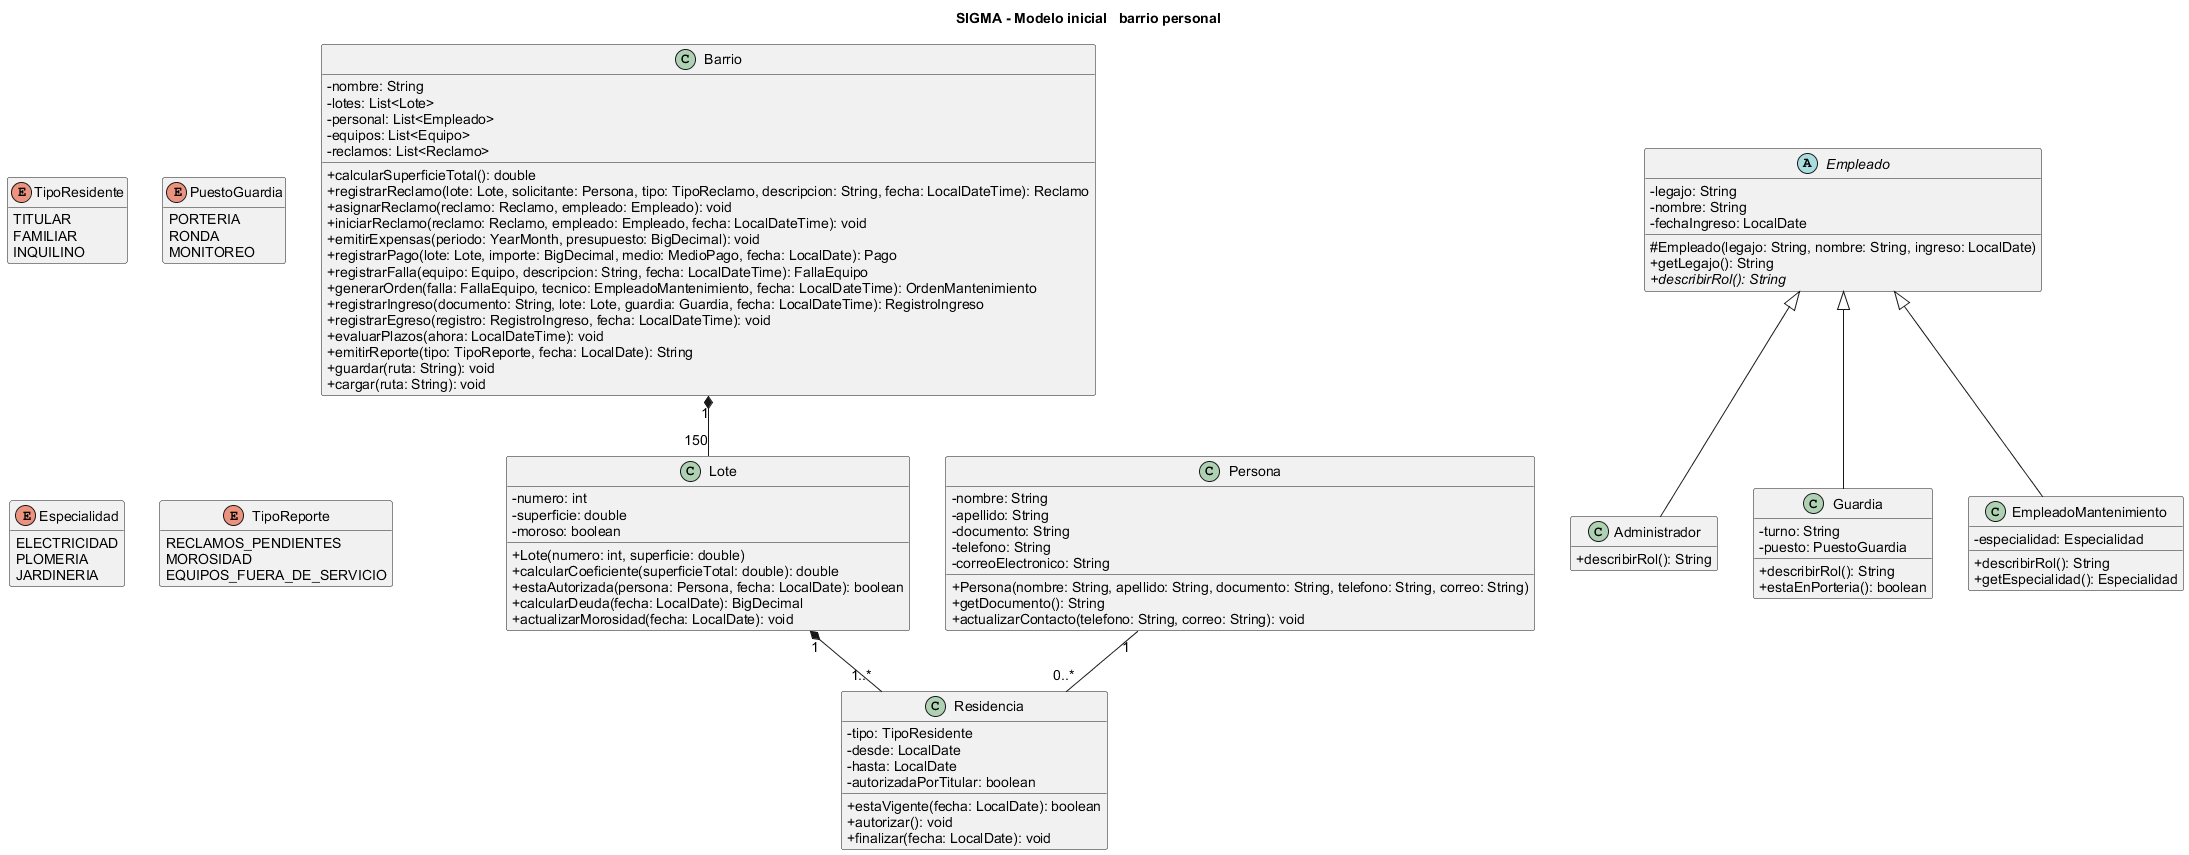

The diagram above was rendered by PlantUML. Its source (embedded in the PNG):
@startuml inicial-01-barrio-personal
title SIGMA - Modelo inicial   barrio personal
scale max 3800*3800
skinparam defaultFontName Arial
skinparam defaultFontSize 14
skinparam classAttributeIconSize 0
skinparam shadowing false
hide empty members

class Barrio {
    - nombre: String
    - lotes: List<Lote>
    - personal: List<Empleado>
    - equipos: List<Equipo>
    - reclamos: List<Reclamo>
    + calcularSuperficieTotal(): double
    + registrarReclamo(lote: Lote, solicitante: Persona, tipo: TipoReclamo, descripcion: String, fecha: LocalDateTime): Reclamo
    + asignarReclamo(reclamo: Reclamo, empleado: Empleado): void
    + iniciarReclamo(reclamo: Reclamo, empleado: Empleado, fecha: LocalDateTime): void
    + emitirExpensas(periodo: YearMonth, presupuesto: BigDecimal): void
    + registrarPago(lote: Lote, importe: BigDecimal, medio: MedioPago, fecha: LocalDate): Pago
    + registrarFalla(equipo: Equipo, descripcion: String, fecha: LocalDateTime): FallaEquipo
    + generarOrden(falla: FallaEquipo, tecnico: EmpleadoMantenimiento, fecha: LocalDateTime): OrdenMantenimiento
    + registrarIngreso(documento: String, lote: Lote, guardia: Guardia, fecha: LocalDateTime): RegistroIngreso
    + registrarEgreso(registro: RegistroIngreso, fecha: LocalDateTime): void
    + evaluarPlazos(ahora: LocalDateTime): void
    + emitirReporte(tipo: TipoReporte, fecha: LocalDate): String
    + guardar(ruta: String): void
    + cargar(ruta: String): void
  }

class Persona {
    - nombre: String
    - apellido: String
    - documento: String
    - telefono: String
    - correoElectronico: String
    + Persona(nombre: String, apellido: String, documento: String, telefono: String, correo: String)
    + getDocumento(): String
    + actualizarContacto(telefono: String, correo: String): void
  }

class Lote {
    - numero: int
    - superficie: double
    - moroso: boolean
    + Lote(numero: int, superficie: double)
    + calcularCoeficiente(superficieTotal: double): double
    + estaAutorizada(persona: Persona, fecha: LocalDate): boolean
    + calcularDeuda(fecha: LocalDate): BigDecimal
    + actualizarMorosidad(fecha: LocalDate): void
  }

class Residencia {
    - tipo: TipoResidente
    - desde: LocalDate
    - hasta: LocalDate
    - autorizadaPorTitular: boolean
    + estaVigente(fecha: LocalDate): boolean
    + autorizar(): void
    + finalizar(fecha: LocalDate): void
  }

enum TipoResidente {
    TITULAR
    FAMILIAR
    INQUILINO
  }

abstract class Empleado {
    - legajo: String
    - nombre: String
    - fechaIngreso: LocalDate
    # Empleado(legajo: String, nombre: String, ingreso: LocalDate)
    + getLegajo(): String
    + {abstract} describirRol(): String
  }

class Administrador {
    + describirRol(): String
  }

class Guardia {
    - turno: String
    - puesto: PuestoGuardia
    + describirRol(): String
    + estaEnPorteria(): boolean
  }

class EmpleadoMantenimiento {
    - especialidad: Especialidad
    + describirRol(): String
    + getEspecialidad(): Especialidad
  }

enum PuestoGuardia {
    PORTERIA
    RONDA
    MONITOREO
  }

enum Especialidad {
    ELECTRICIDAD
    PLOMERIA
    JARDINERIA
  }

enum TipoReporte {
    RECLAMOS_PENDIENTES
    MOROSIDAD
    EQUIPOS_FUERA_DE_SERVICIO
  }
Barrio "1" *-- "150" Lote
Lote "1" *-- "1..*" Residencia
Persona "1" -- "0..*" Residencia
Empleado <|-- Administrador
Empleado <|-- Guardia
Empleado <|-- EmpleadoMantenimiento
@enduml